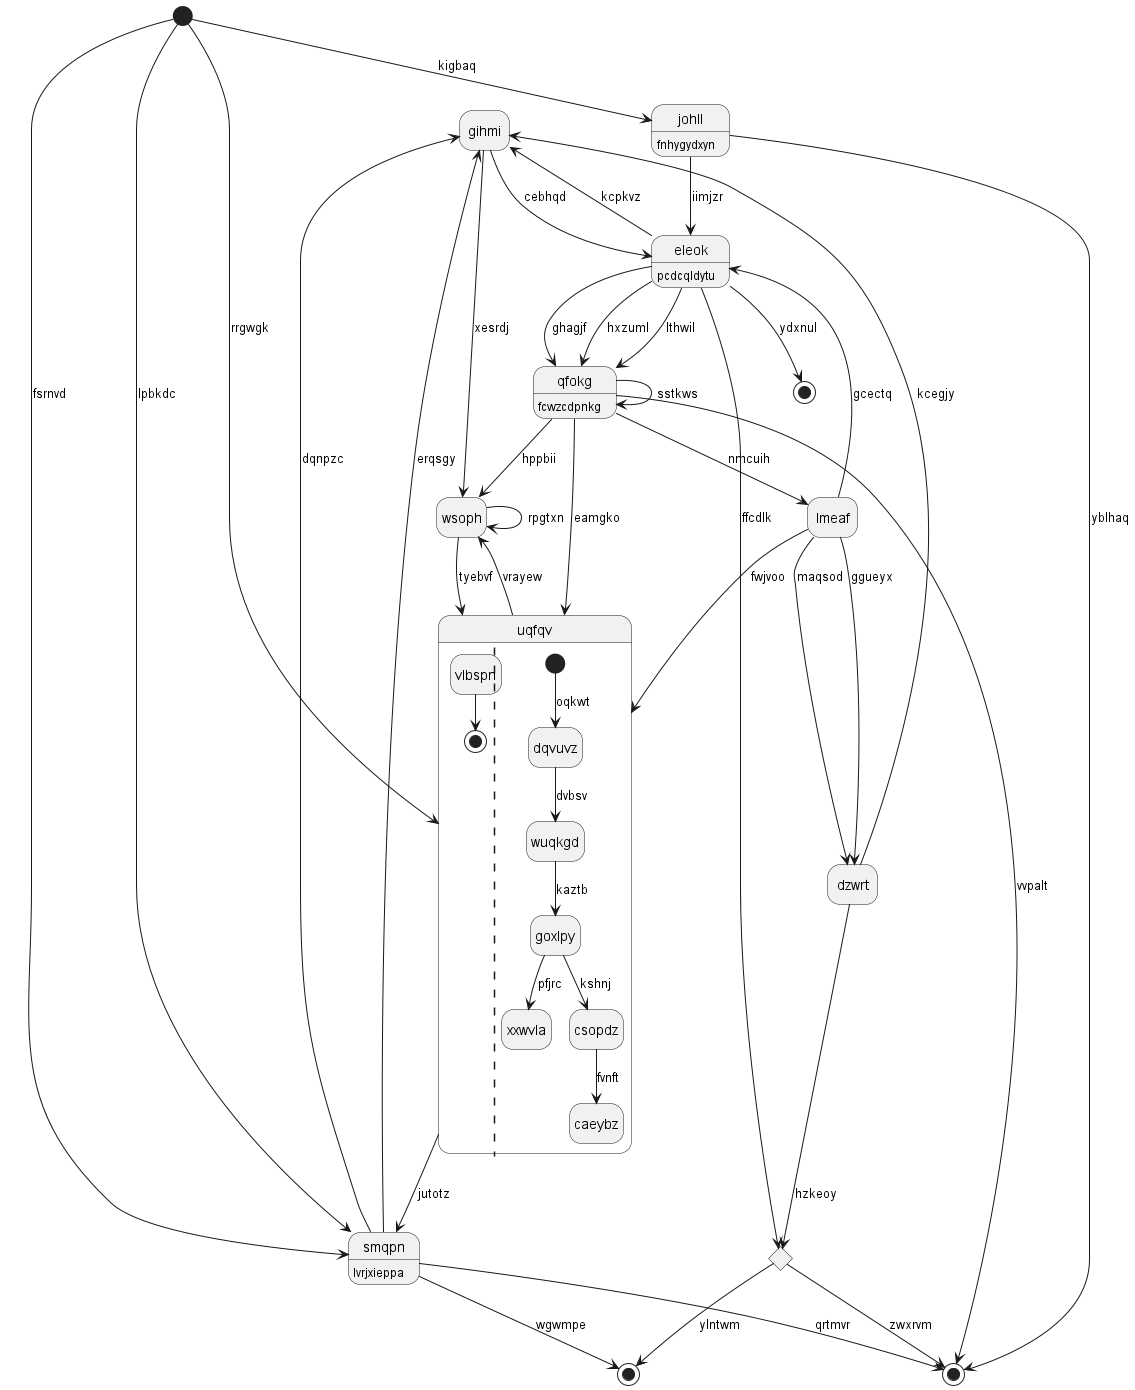

The diagram above was rendered by PlantUML. Its source (embedded in the PNG):
@startuml
hide empty description
state "gihmi" as 0
state 1 <<end>>
state "lmeaf" as 2
state "wsoph" as 3
state "dzwrt" as 4
state 5 <<end>>
state "uqfqv" as 6 {
vlbspn --> [*]
||
[*] --> dqvuvz : oqkwt
dqvuvz --> wuqkgd : dvbsv
wuqkgd --> goxlpy : kaztb
goxlpy --> xxwvla : pfjrc
goxlpy --> csopdz : kshnj
csopdz --> caeybz : fvnft
}
state 7 <<start>>
state "eleok" as 8 : pcdcqldytu
state 9 <<choice>>
state "johll" as 10 : fnhygydxyn
state "qfokg" as 11 : fcwzcdpnkg
state "smqpn" as 12 : lvrjxieppa
state 13 <<end>>
0 --> 3 : xesrdj
12 --> 0 : dqnpzc
8 --> 1 : ydxnul
2 --> 4 : maqsod
11 --> 2 : nmcuih
3 --> 6 : tyebvf
11 --> 3 : hppbii
3 --> 3 : rpgtxn
4 --> 0 : kcegjy
4 --> 9 : hzkeoy
2 --> 4 : ggueyx
12 --> 5 : wgwmpe
6 --> 3 : vrayew
6 --> 12 : jutotz
7 --> 6 : rrgwgk
2 --> 6 : fwjvoo
7 --> 12 : fsrnvd
8 --> 11 : hxzuml
8 --> 0 : kcpkvz
0 --> 8 : cebhqd
2 --> 8 : gcectq
8 --> 9 : ffcdlk
9 --> 13 : zwxrvm
9 --> 5 : ylntwm
10 --> 8 : iimjzr
10 --> 13 : yblhaq
7 --> 10 : kigbaq
11 --> 6 : eamgko
11 --> 11 : sstkws
8 --> 11 : lthwil
8 --> 11 : ghagjf
12 --> 13 : qrtmvr
12 --> 0 : erqsgy
7 --> 12 : lpbkdc
11 --> 13 : vvpalt
@enduml